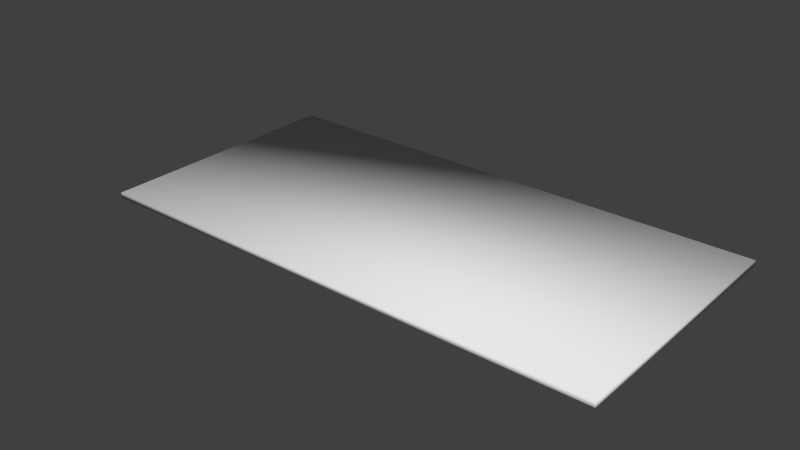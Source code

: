 # Source: plywood.blend  (saved by Blender 2.75.0; exported with 4.5.12 LTS)
import bpy
from mathutils import Matrix  # noqa: F401  (used for matrix-valued properties, if any)

bpy.ops.wm.read_factory_settings(use_empty=True)
scene = bpy.context.scene
scene.name = 'Scene'

# ---- collections
col_collection_1 = bpy.data.collections.new('Collection 1'); scene.collection.children.link(col_collection_1)
col_collection_1.hide_render = True
col_collection_1.hide_viewport = True
col_collection_11 = bpy.data.collections.new('Collection 11'); scene.collection.children.link(col_collection_11)

# ---- world
world_world = bpy.data.worlds.new('World'); scene.world = world_world
world_world.color = (0.05088, 0.05088, 0.05088)
world_world.use_sun_shadow = False
world_world.sun_shadow_jitter_overblur = 0.0
world_world.cycles.sampling_method = 'MANUAL'
world_world.cycles.sample_map_resolution = 256

# ---- meshes
me_plane = bpy.data.meshes.new('Plane')
me_plane.from_pydata([(-6.0, -3.0, 0.0), (6.0, -3.0, 0.0), (-6.0, 3.0, 0.0), (6.0, 3.0, 0.0), (-6.0, 3.0, 0.0625), (-6.0, -3.0, 0.0625), (6.0, -3.0, 0.0625), (6.0, 3.0, 0.0625)], [], [(0, 2, 3, 1), (5, 6, 7, 4), (2, 0, 5, 4), (3, 2, 4, 7), (0, 1, 6, 5), (1, 3, 7, 6)])
_uv = me_plane.uv_layers.new(name='UVMap')
_uv.uv.foreach_set('vector', [0.9608, 0.0001395, 0.9608, 0.4761, 0.00813, 0.4761, 0.00813, 0.0001395, 0.9608, 0.9765, 0.00813, 0.9765, 0.00813, 0.4998, 0.9608, 0.4998, 0.9702, 0.4997, 0.9702, 0.9764, 0.9608, 0.9765, 0.9608, 0.4998, 0.00813, 0.4831, 0.9608, 0.4831, 0.9608, 0.4998, 0.00813, 0.4998, 0.9608, 0.9931, 0.00813, 0.9931, 0.00813, 0.9765, 0.9608, 0.9765, 0.0001395, 0.9765, 0.0001398, 0.4998, 0.00813, 0.4998, 0.00813, 0.9765])
me_plane.use_remesh_preserve_volume = False
me_plane.use_remesh_preserve_attributes = False
me_plane.use_mirror_vertex_groups = False
me_plane.update()
me_cube = bpy.data.meshes.new('Cube')
me_cube.from_pydata([(-48.0, -24.0, -0.25), (-48.0, -24.0, 0.75), (-48.0, 24.0, -0.25), (-48.0, 24.0, 0.75), (48.0, -24.0, -0.25), (48.0, -24.0, 0.75), (48.0, 24.0, -0.25), (48.0, 24.0, 0.75)], [], [(1, 3, 2, 0), (3, 7, 6, 2), (7, 5, 4, 6), (5, 1, 0, 4), (0, 2, 6, 4), (5, 7, 3, 1)])
me_cube.polygons.foreach_set('use_smooth', [True] * 6)
me_cube.use_remesh_preserve_volume = False
me_cube.use_remesh_preserve_attributes = False
me_cube.use_mirror_vertex_groups = False
me_cube.update()

# ---- objects
ob_plywood = bpy.data.objects.new('plywood', me_plane)
ob_plywood_phys = bpy.data.objects.new('plywood_phys', me_cube)

# ---- transforms, parenting, visibility, modifiers, constraints
ob_plywood.location = (48.0, 24.0, 0.0)
ob_plywood.scale = (8.0, 8.0, 8.0)
ob_plywood.lineart.crease_threshold = 0.0
ob_plywood_phys.location = (48.0, 24.0, 0.0)
ob_plywood_phys.lineart.crease_threshold = 0.0

# ---- collection membership
col_collection_1.objects.link(ob_plywood)
col_collection_11.objects.link(ob_plywood_phys)

# ---- scene / render settings (as saved in the file)
scene.frame_start = 1; scene.frame_end = 250; scene.frame_set(1)
scene.render.engine = 'BLENDER_EEVEE_NEXT'
scene.render.resolution_percentage = 50
scene.render.dither_intensity = 0.0
scene.cycles.use_denoising = False
scene.cycles.samples = 10
scene.cycles.sampling_pattern = 'TABULATED_SOBOL'
scene.cycles.light_sampling_threshold = 0.0
scene.cycles.use_adaptive_sampling = False
scene.cycles.use_light_tree = False
scene.cycles.blur_glossy = 0.0
scene.cycles.pixel_filter_type = 'GAUSSIAN'
scene.cycles.sample_clamp_indirect = 0.0
scene.view_settings.view_transform = 'Standard'
bpy.context.view_layer.update()

# ---- added for rendering (the .blend has no active camera and no usable light): camera, sun
cam_auto = bpy.data.cameras.new('AutoCamera')
cam_auto.lens = 50.0
cam_auto.sensor_width = 36.0
cam_auto.clip_end = 1851.8
ob_auto_camera = bpy.data.objects.new('AutoCamera', cam_auto)
scene.collection.objects.link(ob_auto_camera)
ob_auto_camera.location = (150.516, -104.119, 84.6629)
ob_auto_camera.rotation_euler = (1.09748, -7.21219e-08, 0.694738)
scene.camera = ob_auto_camera
light_auto_sun = bpy.data.lights.new('AutoSun', 'SUN')
light_auto_sun.energy = 3.0
light_auto_sun.angle = 0.0523599
ob_auto_sun = bpy.data.objects.new('AutoSun', light_auto_sun)
scene.collection.objects.link(ob_auto_sun)
ob_auto_sun.rotation_euler = (0.872665, 0.174533, 0.523599)
bpy.context.view_layer.update()
